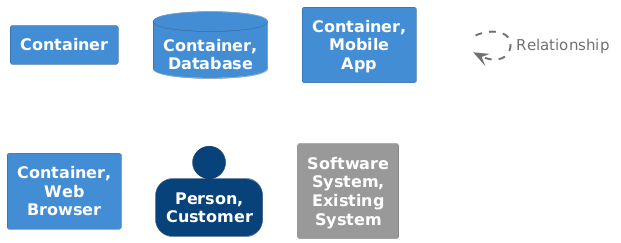

The diagram above was rendered by PlantUML. Its source (embedded in the PNG):
@startuml
set separator none

skinparam {
  shadowing false
  arrowFontSize 15
  defaultTextAlignment center
  wrapWidth 100
  maxMessageSize 100
}
hide stereotype

skinparam rectangle<<_transparent>> {
  BorderColor transparent
  BackgroundColor transparent
  FontColor transparent
}

skinparam rectangle<<1>> {
  BackgroundColor #438dd5
  FontColor #ffffff
  BorderColor #2e6295
}
rectangle "==Container" <<1>>

skinparam database<<2>> {
  BackgroundColor #438dd5
  FontColor #ffffff
  BorderColor #2e6295
}
database "==Container, Database" <<2>>

skinparam rectangle<<3>> {
  BackgroundColor #438dd5
  FontColor #ffffff
  BorderColor #2e6295
}
rectangle "==Container, Mobile App" <<3>>

skinparam rectangle<<4>> {
  BackgroundColor #438dd5
  FontColor #ffffff
  BorderColor #2e6295
}
rectangle "==Container, Web Browser" <<4>>

skinparam person<<5>> {
  BackgroundColor #08427b
  FontColor #ffffff
  BorderColor #052e56
}
person "==Person, Customer" <<5>>

skinparam rectangle<<6>> {
  BackgroundColor #999999
  FontColor #ffffff
  BorderColor #6b6b6b
}
rectangle "==Software System, Existing System" <<6>>

rectangle "." <<_transparent>> as 7
7 .[#707070,thickness=2].> 7 : "<color:#707070>Relationship"


@enduml